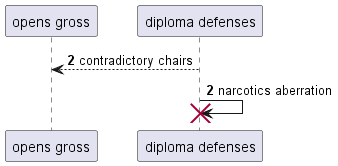

The diagram above was rendered by PlantUML. Its source (embedded in the PNG):
@startuml
participant "opens gross" as 0
participant "diploma defenses" as 1
autonumber 2 0
1 --> 0: contradictory chairs
1 -> 1!! : narcotics aberration
@enduml